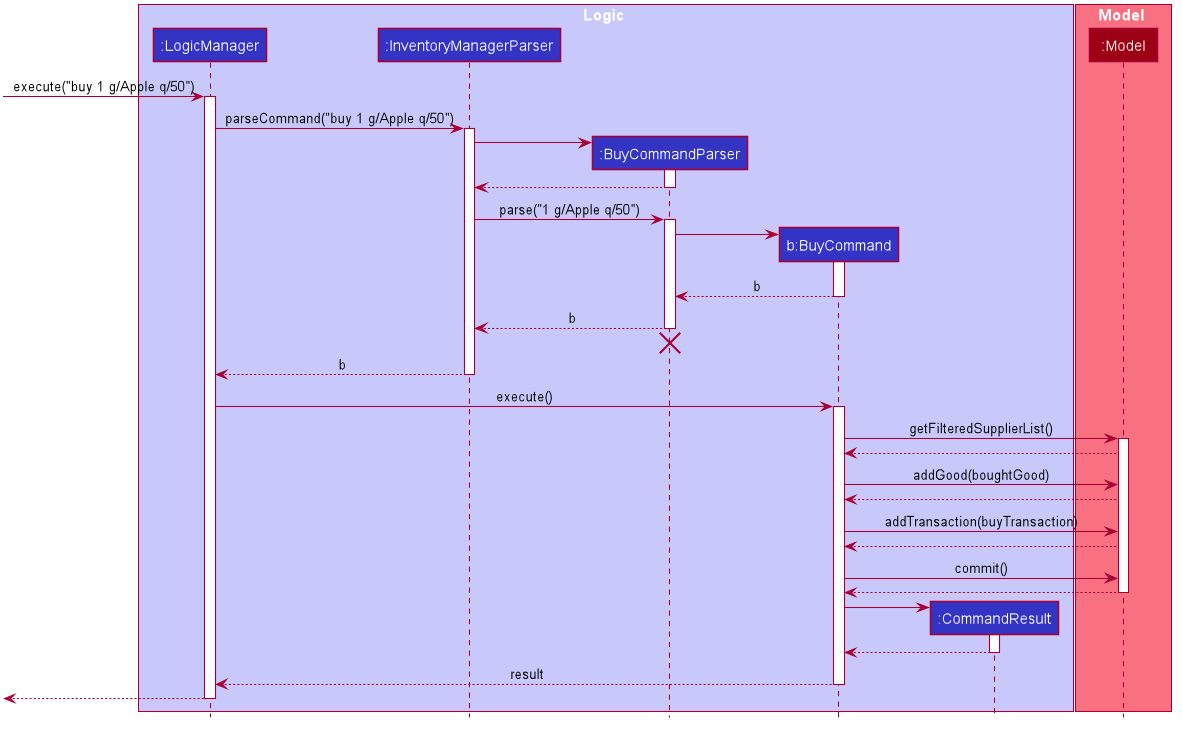

The diagram above was rendered by PlantUML. Its source (embedded in the PNG):
@startuml








skinparam BackgroundColor #FFFFFFF

skinparam Shadowing false

skinparam Class {
    FontColor #FFFFFF
    BorderThickness 1
    BorderColor #FFFFFF
    StereotypeFontColor #FFFFFF
    FontName Arial
    AttributeFontName Arial
    AttributeFontColor #FFFFFF
}

skinparam Actor {
    BorderColor #000000
    Color #000000
    FontName Arial
}

skinparam Sequence {
    MessageAlign center
    BoxFontSize 15
    BoxPadding 0
    BoxFontColor #FFFFFF
    FontName Arial
}

skinparam Participant {
    FontColor #FFFFFFF
    Padding 20
}

skinparam MinClassWidth 50
skinparam ParticipantPadding 10
skinparam Shadowing false
skinparam DefaultTextAlignment center
skinparam packageStyle Rectangle

hide footbox
hide members
hide circle

box Logic #C8C8FA
participant ":LogicManager" as LogicManager #3333C4
participant ":InventoryManagerParser" as InventoryManagerParser #3333C4
participant ":BuyCommandParser" as BuyCommandParser #3333C4
participant "b:BuyCommand" as BuyCommand #3333C4
participant ":CommandResult" as CommandResult #3333C4
end box

box Model #F97181
participant ":Model" as Model #9D0012
end box

[-> LogicManager : execute("buy 1 g/Apple q/50")
activate LogicManager

LogicManager -> InventoryManagerParser : parseCommand("buy 1 g/Apple q/50")
activate InventoryManagerParser

create BuyCommandParser
InventoryManagerParser -> BuyCommandParser
activate BuyCommandParser

BuyCommandParser --> InventoryManagerParser
deactivate BuyCommandParser

InventoryManagerParser -> BuyCommandParser : parse("1 g/Apple q/50")
activate BuyCommandParser

create BuyCommand
BuyCommandParser -> BuyCommand
activate BuyCommand

BuyCommand --> BuyCommandParser : b
deactivate BuyCommand

BuyCommandParser --> InventoryManagerParser : b
deactivate BuyCommandParser
BuyCommandParser -[hidden]-> InventoryManagerParser
destroy BuyCommandParser

InventoryManagerParser --> LogicManager : b
deactivate InventoryManagerParser

LogicManager -> BuyCommand : execute()
activate BuyCommand

BuyCommand -> Model : getFilteredSupplierList()
activate Model
Model --> BuyCommand

BuyCommand -> Model : addGood(boughtGood)
Model --> BuyCommand

BuyCommand -> Model : addTransaction(buyTransaction)
Model --> BuyCommand

BuyCommand -> Model : commit()
Model --> BuyCommand

deactivate Model

create CommandResult
BuyCommand -> CommandResult
activate CommandResult

CommandResult --> BuyCommand
deactivate CommandResult

BuyCommand --> LogicManager : result
deactivate BuyCommand

[<--LogicManager
deactivate LogicManager
@enduml